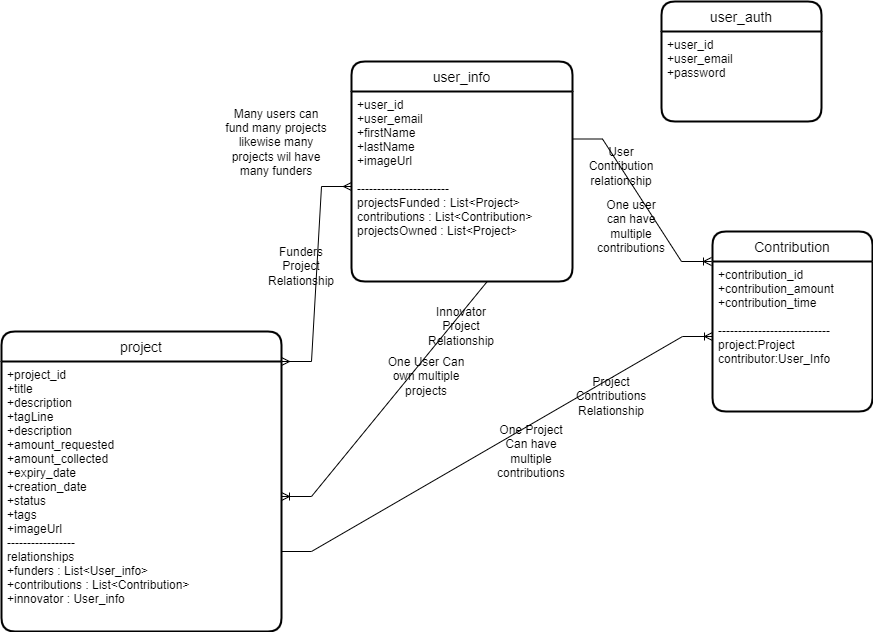

The diagram above was exported from draw.io. Its source (the exported page's mxGraphModel, read from the mxfile embedded in the PNG):
<mxGraphModel dx="1952" dy="1625" grid="1" gridSize="10" guides="1" tooltips="1" connect="1" arrows="1" fold="1" page="1" pageScale="1" pageWidth="850" pageHeight="1100" math="0" shadow="0">
  <root>
    <mxCell id="0" />
    <mxCell id="1" parent="0" />
    <mxCell id="y6P-lr5XTfIR1M-eiusf-53" value="user_auth" style="swimlane;childLayout=stackLayout;horizontal=1;startSize=30;horizontalStack=0;rounded=1;fontSize=14;fontStyle=0;strokeWidth=2;resizeParent=0;resizeLast=1;shadow=0;dashed=0;align=center;" parent="1" vertex="1">
      <mxGeometry x="530" y="-130" width="160" height="120" as="geometry" />
    </mxCell>
    <mxCell id="y6P-lr5XTfIR1M-eiusf-54" value="+user_id&#10;+user_email&#10;+password" style="align=left;strokeColor=none;fillColor=none;spacingLeft=4;fontSize=12;verticalAlign=top;resizable=0;rotatable=0;part=1;" parent="y6P-lr5XTfIR1M-eiusf-53" vertex="1">
      <mxGeometry y="30" width="160" height="90" as="geometry" />
    </mxCell>
    <mxCell id="y6P-lr5XTfIR1M-eiusf-55" value="user_info" style="swimlane;childLayout=stackLayout;horizontal=1;startSize=30;horizontalStack=0;rounded=1;fontSize=14;fontStyle=0;strokeWidth=2;resizeParent=0;resizeLast=1;shadow=0;dashed=0;align=center;" parent="1" vertex="1">
      <mxGeometry x="220" y="-70" width="221" height="220" as="geometry" />
    </mxCell>
    <mxCell id="y6P-lr5XTfIR1M-eiusf-56" value="+user_id&#10;+user_email&#10;+firstName&#10;+lastName&#10;+imageUrl&#10;&#10;-----------------------&#10;projectsFunded : List&lt;Project&gt;&#10;contributions : List&lt;Contribution&gt;&#10;projectsOwned : List&lt;Project&gt;" style="align=left;strokeColor=none;fillColor=none;spacingLeft=4;fontSize=12;verticalAlign=top;resizable=0;rotatable=0;part=1;" parent="y6P-lr5XTfIR1M-eiusf-55" vertex="1">
      <mxGeometry y="30" width="221" height="190" as="geometry" />
    </mxCell>
    <mxCell id="y6P-lr5XTfIR1M-eiusf-58" value="project" style="swimlane;childLayout=stackLayout;horizontal=1;startSize=30;horizontalStack=0;rounded=1;fontSize=14;fontStyle=0;strokeWidth=2;resizeParent=0;resizeLast=1;shadow=0;dashed=0;align=center;" parent="1" vertex="1">
      <mxGeometry x="-130" y="200" width="280" height="300" as="geometry">
        <mxRectangle x="340" y="240" width="80" height="30" as="alternateBounds" />
      </mxGeometry>
    </mxCell>
    <mxCell id="y6P-lr5XTfIR1M-eiusf-59" value="+project_id&#10;+title&#10;+description&#10;+tagLine&#10;+description&#10;+amount_requested&#10;+amount_collected&#10;+expiry_date&#10;+creation_date&#10;+status&#10;+tags&#10;+imageUrl&#10;-----------------&#10;relationships&#10;+funders : List&lt;User_info&gt;&#10;+contributions : List&lt;Contribution&gt;&#10;+innovator : User_info" style="align=left;strokeColor=none;fillColor=none;spacingLeft=4;fontSize=12;verticalAlign=top;resizable=0;rotatable=0;part=1;" parent="y6P-lr5XTfIR1M-eiusf-58" vertex="1">
      <mxGeometry y="30" width="280" height="270" as="geometry" />
    </mxCell>
    <mxCell id="y6P-lr5XTfIR1M-eiusf-61" value="Contribution" style="swimlane;childLayout=stackLayout;horizontal=1;startSize=30;horizontalStack=0;rounded=1;fontSize=14;fontStyle=0;strokeWidth=2;resizeParent=0;resizeLast=1;shadow=0;dashed=0;align=center;" parent="1" vertex="1">
      <mxGeometry x="581" y="100" width="160" height="180" as="geometry" />
    </mxCell>
    <mxCell id="y6P-lr5XTfIR1M-eiusf-62" value="+contribution_id&#10;+contribution_amount&#10;+contribution_time&#10;&#10;----------------------------&#10;project:Project&#10;contributor:User_Info" style="align=left;strokeColor=none;fillColor=none;spacingLeft=4;fontSize=12;verticalAlign=top;resizable=0;rotatable=0;part=1;" parent="y6P-lr5XTfIR1M-eiusf-61" vertex="1">
      <mxGeometry y="30" width="160" height="150" as="geometry" />
    </mxCell>
    <mxCell id="y6P-lr5XTfIR1M-eiusf-63" value="" style="edgeStyle=entityRelationEdgeStyle;fontSize=12;html=1;endArrow=ERoneToMany;rounded=0;exitX=1;exitY=0.25;exitDx=0;exitDy=0;" parent="1" source="y6P-lr5XTfIR1M-eiusf-56" edge="1">
      <mxGeometry width="100" height="100" relative="1" as="geometry">
        <mxPoint x="420" y="90" as="sourcePoint" />
        <mxPoint x="580" y="130" as="targetPoint" />
      </mxGeometry>
    </mxCell>
    <mxCell id="y6P-lr5XTfIR1M-eiusf-68" value="Innovator Project Relationship" style="text;html=1;strokeColor=none;fillColor=none;align=center;verticalAlign=middle;whiteSpace=wrap;rounded=0;" parent="1" vertex="1">
      <mxGeometry x="300" y="180" width="60" height="30" as="geometry" />
    </mxCell>
    <mxCell id="y6P-lr5XTfIR1M-eiusf-69" value="One User Can own multiple projects&lt;br&gt;" style="text;html=1;strokeColor=none;fillColor=none;align=center;verticalAlign=middle;whiteSpace=wrap;rounded=0;" parent="1" vertex="1">
      <mxGeometry x="250" y="220" width="90" height="50" as="geometry" />
    </mxCell>
    <mxCell id="y6P-lr5XTfIR1M-eiusf-76" value="" style="edgeStyle=entityRelationEdgeStyle;fontSize=12;html=1;endArrow=ERmany;startArrow=ERmany;rounded=0;entryX=0;entryY=0.5;entryDx=0;entryDy=0;" parent="1" target="y6P-lr5XTfIR1M-eiusf-56" edge="1">
      <mxGeometry width="100" height="100" relative="1" as="geometry">
        <mxPoint x="150" y="230" as="sourcePoint" />
        <mxPoint x="250" y="130" as="targetPoint" />
      </mxGeometry>
    </mxCell>
    <mxCell id="y6P-lr5XTfIR1M-eiusf-79" value="" style="edgeStyle=entityRelationEdgeStyle;fontSize=12;html=1;endArrow=ERoneToMany;rounded=0;exitX=0.75;exitY=1;exitDx=0;exitDy=0;" parent="1" source="y6P-lr5XTfIR1M-eiusf-56" target="y6P-lr5XTfIR1M-eiusf-59" edge="1">
      <mxGeometry width="100" height="100" relative="1" as="geometry">
        <mxPoint x="370" y="230" as="sourcePoint" />
        <mxPoint x="580" y="330" as="targetPoint" />
      </mxGeometry>
    </mxCell>
    <mxCell id="y6P-lr5XTfIR1M-eiusf-80" value="" style="edgeStyle=entityRelationEdgeStyle;fontSize=12;html=1;endArrow=ERoneToMany;rounded=0;" parent="1" target="y6P-lr5XTfIR1M-eiusf-62" edge="1">
      <mxGeometry width="100" height="100" relative="1" as="geometry">
        <mxPoint x="150" y="420" as="sourcePoint" />
        <mxPoint x="250" y="320" as="targetPoint" />
      </mxGeometry>
    </mxCell>
    <mxCell id="y6P-lr5XTfIR1M-eiusf-81" value="Project Contributions Relationship" style="text;html=1;strokeColor=none;fillColor=none;align=center;verticalAlign=middle;whiteSpace=wrap;rounded=0;" parent="1" vertex="1">
      <mxGeometry x="450" y="250" width="60" height="30" as="geometry" />
    </mxCell>
    <mxCell id="y6P-lr5XTfIR1M-eiusf-82" value="One Project Can have multiple contributions" style="text;html=1;strokeColor=none;fillColor=none;align=center;verticalAlign=middle;whiteSpace=wrap;rounded=0;" parent="1" vertex="1">
      <mxGeometry x="360" y="300" width="80" height="40" as="geometry" />
    </mxCell>
    <mxCell id="y6P-lr5XTfIR1M-eiusf-83" value="Funders Project Relationship" style="text;html=1;strokeColor=none;fillColor=none;align=center;verticalAlign=middle;whiteSpace=wrap;rounded=0;" parent="1" vertex="1">
      <mxGeometry x="140" y="120" width="60" height="30" as="geometry" />
    </mxCell>
    <mxCell id="npak9uUSLE1KblPtlmpy-1" value="Many users can fund many projects likewise many projects wil have many funders" style="text;html=1;strokeColor=none;fillColor=none;align=center;verticalAlign=middle;whiteSpace=wrap;rounded=0;" vertex="1" parent="1">
      <mxGeometry x="90" y="10" width="110" as="geometry" />
    </mxCell>
    <mxCell id="npak9uUSLE1KblPtlmpy-2" value="User Contribution relationship" style="text;html=1;strokeColor=none;fillColor=none;align=center;verticalAlign=middle;whiteSpace=wrap;rounded=0;" vertex="1" parent="1">
      <mxGeometry x="460" y="20" width="60" height="30" as="geometry" />
    </mxCell>
    <mxCell id="npak9uUSLE1KblPtlmpy-3" value="One user can have multiple contributions" style="text;html=1;strokeColor=none;fillColor=none;align=center;verticalAlign=middle;whiteSpace=wrap;rounded=0;" vertex="1" parent="1">
      <mxGeometry x="470" y="80" width="60" height="30" as="geometry" />
    </mxCell>
  </root>
</mxGraphModel>